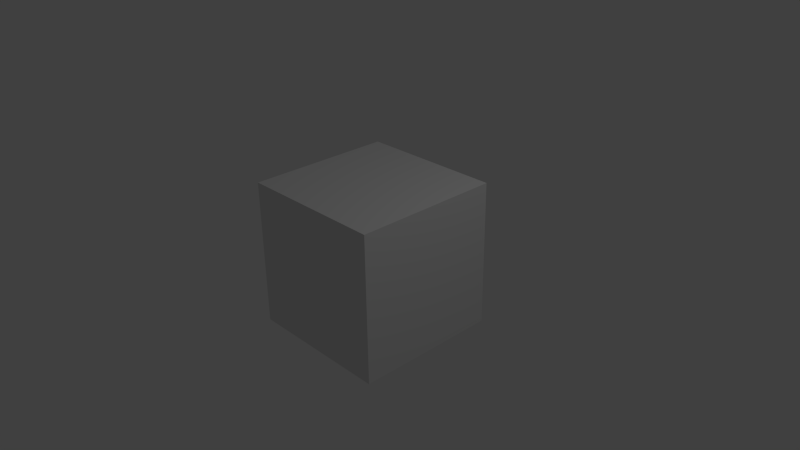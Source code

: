 # Source: video.blend  (saved by Blender 2.76.0; exported with 4.5.12 LTS)
import bpy
from mathutils import Matrix  # noqa: F401  (used for matrix-valued properties, if any)

bpy.ops.wm.read_factory_settings(use_empty=True)
scene = bpy.context.scene
scene.name = 'Scene'

# ---- collections
col_collection_1 = bpy.data.collections.new('Collection 1'); scene.collection.children.link(col_collection_1)

# ---- materials (node trees are filled in below, after node groups)
mat_material = bpy.data.materials.new('Material')
mat_material.alpha_threshold = 0.0
mat_material.use_transparent_shadow = False
mat_material.roughness = 0.5
mat_material.line_color = (0.0, 0.0, 0.0, 1.0)

# ---- material node trees

# ---- world
world_world = bpy.data.worlds.new('World'); scene.world = world_world
world_world.color = (0.05088, 0.05088, 0.05088)
world_world.use_sun_shadow = False
world_world.sun_shadow_jitter_overblur = 0.0
world_world.cycles.sampling_method = 'MANUAL'
world_world.cycles.sample_map_resolution = 256

# ---- cameras
cam_camera = bpy.data.cameras.new('Camera')
cam_camera.clip_end = 100.0
cam_camera.lens = 35.0
cam_camera.sensor_width = 32.0
cam_camera.sensor_height = 18.0
cam_camera.ortho_scale = 7.314
cam_camera.dof.focus_distance = 0.0
cam_camera.dof.aperture_fstop = 128.0

# ---- lights
light_lamp = bpy.data.lights.new('Lamp', 'POINT')
light_lamp.transmission_factor = 0.0
light_lamp.cutoff_distance = 30.0
light_lamp.energy = 100.0
light_lamp.shadow_buffer_clip_start = 1.001
light_lamp.shadow_soft_size = 0.1
light_lamp.shadow_maximum_resolution = 0.006
light_lamp.use_absolute_resolution = True
light_lamp.cycles.use_multiple_importance_sampling = False

# ---- meshes
me_cube = bpy.data.meshes.new('Cube')
me_cube.from_pydata([(1.0, 1.0, -1.0), (1.0, -1.0, -1.0), (-1.0, -1.0, -1.0), (-1.0, 1.0, -1.0), (1.0, 1.0, 1.0), (1.0, -1.0, 1.0), (-1.0, -1.0, 1.0), (-1.0, 1.0, 1.0)], [], [(0, 1, 2, 3), (4, 7, 6, 5), (0, 4, 5, 1), (1, 5, 6, 2), (2, 6, 7, 3), (4, 0, 3, 7)])
me_cube.materials.append(mat_material)
me_cube.use_remesh_preserve_volume = False
me_cube.use_remesh_preserve_attributes = False
me_cube.use_mirror_vertex_groups = False
me_cube.update()

# ---- objects
ob_cube = bpy.data.objects.new('Cube', me_cube)
ob_lamp = bpy.data.objects.new('Lamp', light_lamp)
ob_camera = bpy.data.objects.new('Camera', cam_camera)

# ---- transforms, parenting, visibility, modifiers, constraints
ob_cube.location = (0.0, 0.0, 0.0)
ob_cube.lock_rotations_4d = False
ob_cube.empty_display_type = 'ARROWS'
ob_cube.lineart.crease_threshold = 0.0
ob_lamp.location = (4.076, 1.005, 5.904)
ob_lamp.rotation_euler = (0.6503, 0.05522, 1.866)
ob_lamp.lock_rotations_4d = False
ob_lamp.empty_display_type = 'ARROWS'
ob_lamp.color = (0.0, 0.0, 0.0, 0.0)
ob_lamp.lineart.crease_threshold = 0.0
ob_camera.location = (7.481, -6.508, 5.344)
ob_camera.rotation_euler = (1.109, 0.01082, 0.8149)
ob_camera.lock_rotations_4d = False
ob_camera.empty_display_type = 'ARROWS'
ob_camera.color = (0.0, 0.0, 0.0, 0.0)
ob_camera.display_type = 'WIRE'
ob_camera.lineart.crease_threshold = 0.0

# ---- collection membership
col_collection_1.objects.link(ob_cube)
col_collection_1.objects.link(ob_lamp)
col_collection_1.objects.link(ob_camera)

# ---- scene / render settings (as saved in the file)
scene.camera = ob_camera
scene.frame_start = 1; scene.frame_end = 1200; scene.frame_set(1)
scene.render.engine = 'BLENDER_EEVEE_NEXT'
scene.render.fps = 30
scene.render.dither_intensity = 0.0
scene.render.use_compositing = False
scene.cycles.use_denoising = False
scene.cycles.samples = 10
scene.cycles.sampling_pattern = 'TABULATED_SOBOL'
scene.cycles.light_sampling_threshold = 0.0
scene.cycles.use_adaptive_sampling = False
scene.cycles.use_light_tree = False
scene.cycles.blur_glossy = 0.0
scene.cycles.pixel_filter_type = 'GAUSSIAN'
scene.cycles.sample_clamp_indirect = 0.0
scene.view_settings.view_transform = 'Standard'
bpy.context.view_layer.update()
